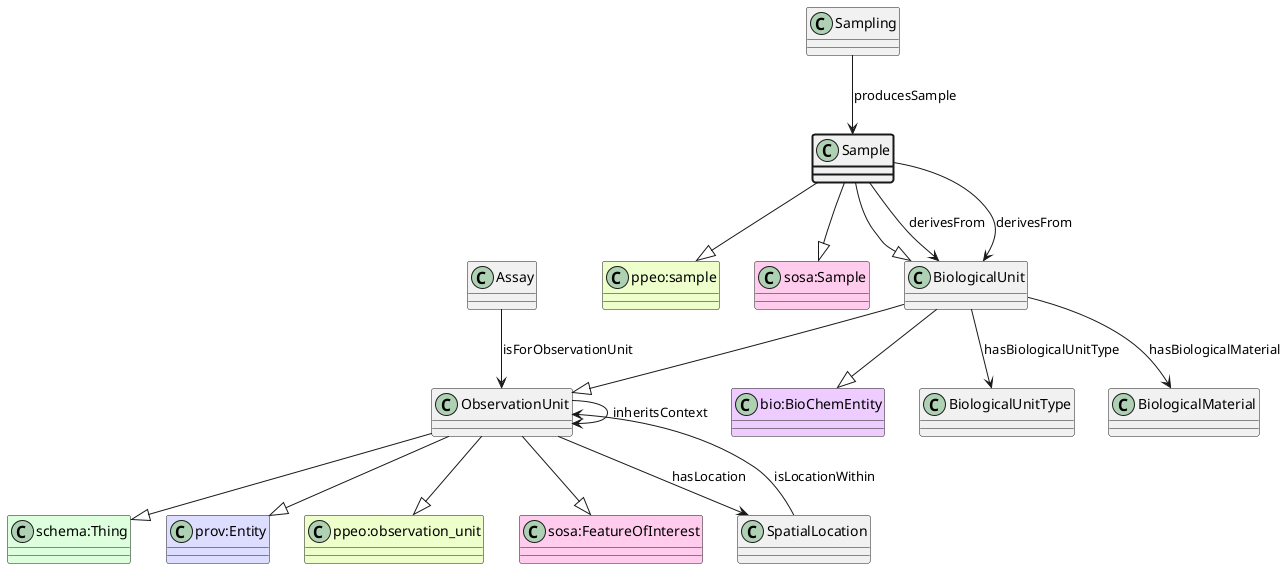

The diagram above was rendered by PlantUML. Its source (embedded in the PNG):
@startuml
class Sample  #line.bold
class "ppeo:sample" #EEFFCC 
Sample --|> "ppeo:sample"
class "sosa:Sample" #FFCCEE 
Sample --|> "sosa:Sample"
class BiologicalUnit  
class ObservationUnit  
class "schema:Thing" #DDFFDD 
ObservationUnit --|> "schema:Thing"
class "prov:Entity" #DDDDFF 
ObservationUnit --|> "prov:Entity"
class "ppeo:observation_unit" #EEFFCC 
ObservationUnit --|> "ppeo:observation_unit"
class "sosa:FeatureOfInterest" #FFCCEE 
ObservationUnit --|> "sosa:FeatureOfInterest"
BiologicalUnit --|> ObservationUnit
class "bio:BioChemEntity" #EECCFF 
BiologicalUnit --|> "bio:BioChemEntity"
Sample --|> BiologicalUnit
class Sampling 
Sampling --> Sample : producesSample
class BiologicalUnit 
Sample --> BiologicalUnit : derivesFrom
class BiologicalUnitType 
BiologicalUnit --> BiologicalUnitType : hasBiologicalUnitType
Sample --> BiologicalUnit : derivesFrom
class BiologicalMaterial 
BiologicalUnit --> BiologicalMaterial : hasBiologicalMaterial
class Assay 
Assay --> ObservationUnit : isForObservationUnit
class ObservationUnit 
ObservationUnit --> ObservationUnit : inheritsContext
class SpatialLocation 
ObservationUnit --> SpatialLocation : hasLocation
class SpatialLocation 
SpatialLocation --> ObservationUnit : isLocationWithin
@enduml